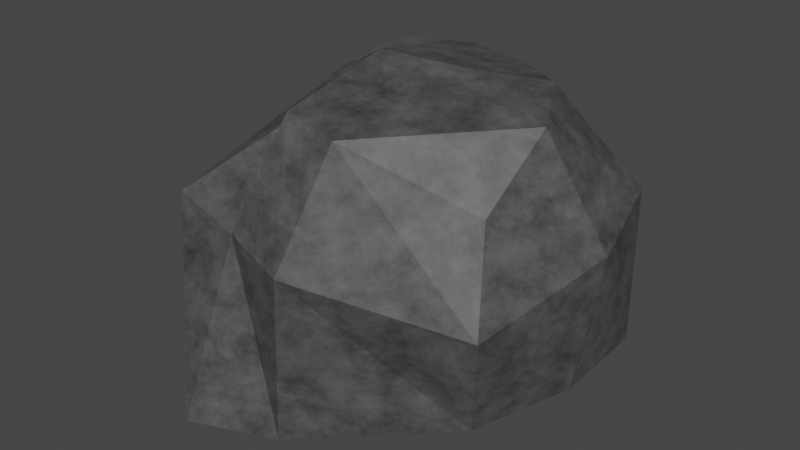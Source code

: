# Source: Tree.blend  (saved by Blender 3.2.14; exported with 4.5.12 LTS)
import bpy
from mathutils import Matrix  # noqa: F401  (used for matrix-valued properties, if any)

bpy.ops.wm.read_factory_settings(use_empty=True)
scene = bpy.context.scene
scene.name = 'Scene'

# ---- collections
col_collection = bpy.data.collections.new('Collection'); scene.collection.children.link(col_collection)

# ---- materials (node trees are filled in below, after node groups)
mat_material_005 = bpy.data.materials.new('Material.005')
mat_material_005.use_transparent_shadow = False

# ---- material node trees
mat_material_005.use_nodes = True; mat_material_005.node_tree.nodes.clear()
_N = mat_material_005.node_tree.nodes; _L = mat_material_005.node_tree.links
n0 = _N.new('ShaderNodeBsdfPrincipled'); n0.name = 'Principled BSDF'; n0.location = (10, 300)
n0.distribution = 'GGX'
n0.subsurface_method = 'RANDOM_WALK_SKIN'
n0.inputs[3].default_value = 1.45
n0.inputs[27].default_value = (0.0, 0.0, 0.0, 1.0)
n0.inputs[28].default_value = 1.0
n1 = _N.new('ShaderNodeOutputMaterial'); n1.name = 'Material Output'; n1.location = (300, 300)
n2 = _N.new('ShaderNodeTexNoise'); n2.name = 'Noise Texture'; n2.location = (-601, 253)
n2.inputs[2].default_value = 9.8
n2.inputs[3].default_value = 10.5
n2.inputs[4].default_value = 0.75
n2.inputs[8].default_value = 0.1
n3 = _N.new('ShaderNodeValToRGB'); n3.name = 'ColorRamp'; n3.location = (-381, 316)
while len(n3.color_ramp.elements) > 1: n3.color_ramp.elements.remove(n3.color_ramp.elements[-1])
n3.color_ramp.elements[0].position = 0.2409; n3.color_ramp.elements[0].color = (0.0, 0.0, 0.0, 1.0)
_e = n3.color_ramp.elements.new(1.0); _e.color = (0.2132, 0.2132, 0.2132, 1.0)
_L.new(n0.outputs[0], n1.inputs[0])
_L.new(n3.outputs[0], n0.inputs[0])
_L.new(n2.outputs[1], n3.inputs[0])
n1.is_active_output = True

# ---- world
world_world = bpy.data.worlds.new('World'); scene.world = world_world
world_world.use_nodes = True; world_world.node_tree.nodes.clear()
_N = world_world.node_tree.nodes; _L = world_world.node_tree.links
n0 = _N.new('ShaderNodeOutputWorld'); n0.name = 'World Output'; n0.location = (300, 300)
n1 = _N.new('ShaderNodeBackground'); n1.name = 'Background'; n1.location = (10, 300)
n1.inputs[0].default_value = (0.05088, 0.05088, 0.05088, 1.0)
_L.new(n1.outputs[0], n0.inputs[0])
n0.is_active_output = True
world_world.color = (0.05088, 0.05088, 0.05088)
world_world.use_sun_shadow = False
world_world.sun_shadow_jitter_overblur = 0.0

# ---- meshes
me_cube_001 = bpy.data.meshes.new('Cube.001')
me_cube_001.from_pydata([(-0.7683, -0.5853, -0.607), (-0.3618, -0.2214, 0.3455), (-1.0, 0.7319, -0.7291), (-0.6172, 0.7725, 0.4152), (0.8278, -0.4608, -0.7554), (0.7165, -0.2569, 0.1473), (1.0, 0.5648, -0.7214), (0.5111, 0.5516, 0.4804), (-0.0005834, 1.0, -0.7381), (0.191, 0.8276, 0.4181), (-0.0005834, -0.8237, -1.0), (0.1189, -0.5305, 0.4308), (-0.4368, 1.0, -0.656), (-0.1895, -0.4836, 0.4717), (-0.3021, 1.006, 0.3992), (-0.4368, -1.0, -1.0), (-0.7258, -0.6705, 0.0), (-0.9693, 1.006, -0.1951), (0.9239, 0.7109, 0.0), (0.9132, -0.5584, -0.2319), (0.05915, -0.8501, -0.1159), (0.0952, 1.06, -0.09761), (-0.3695, 1.049, -0.1402), (-0.3132, -0.7424, -0.0653), (-0.9143, -0.001186, -0.6681), (-0.5323, 0.2495, 0.4076), (1.0, 0.05198, -0.7384), (0.7455, 0.1239, 0.4516), (0.1549, 0.318, 0.535), (-0.0005834, 0.0, -0.869), (-0.4368, 0.0, -0.828), (-0.2458, 0.2084, 0.5694), (1.037, 0.2261, -0.116), (-0.8136, 0.1415, -0.09756)], [], [(33, 25, 3, 17), (21, 9, 7, 18), (32, 27, 5, 19), (23, 13, 1, 16), (29, 26, 4, 10), (31, 25, 1, 13), (27, 28, 11, 5), (30, 29, 10, 15), (19, 5, 11, 20), (22, 14, 9, 21), (17, 3, 14, 22), (24, 30, 15, 0), (28, 31, 13, 11), (20, 11, 13, 23), (10, 20, 23, 15), (2, 17, 22, 12), (12, 22, 21, 8), (4, 19, 20, 10), (15, 23, 16, 0), (26, 32, 19, 4), (8, 21, 18, 6), (24, 33, 17, 2), (0, 16, 33, 24), (6, 18, 32, 26), (9, 14, 31, 28), (2, 12, 30, 24), (12, 8, 29, 30), (7, 9, 28, 27), (14, 3, 25, 31), (8, 6, 26, 29), (18, 7, 27, 32), (16, 1, 25, 33)])
_uv = me_cube_001.uv_layers.new(name='UVMap')
_uv.uv.foreach_set('vector', [0.5, 0.125, 0.625, 0.125, 0.625, 0.25, 0.5, 0.25, 0.5, 0.3749, 0.625, 0.3749, 0.625, 0.5, 0.5, 0.5, 0.5, 0.625, 0.625, 0.625, 0.625, 0.75, 0.5, 0.75, 0.5, 0.9296, 0.625, 0.9296, 0.625, 1.0, 0.5, 1.0, 0.2499, 0.625, 0.375, 0.625, 0.375, 0.75, 0.2499, 0.75, 0.8046, 0.625, 0.875, 0.625, 0.875, 0.75, 0.8046, 0.75, 0.625, 0.625, 0.7501, 0.625, 0.7501, 0.75, 0.625, 0.75, 0.1954, 0.625, 0.2499, 0.625, 0.2499, 0.75, 0.1954, 0.75, 0.5, 0.75, 0.625, 0.75, 0.625, 0.8751, 0.5, 0.8751, 0.5, 0.3204, 0.625, 0.3204, 0.625, 0.3749, 0.5, 0.3749, 0.5, 0.25, 0.625, 0.25, 0.625, 0.3204, 0.5, 0.3204, 0.125, 0.625, 0.1954, 0.625, 0.1954, 0.75, 0.125, 0.75, 0.7501, 0.625, 0.8046, 0.625, 0.8046, 0.75, 0.7501, 0.75, 0.5, 0.8751, 0.625, 0.8751, 0.625, 0.9296, 0.5, 0.9296, 0.375, 0.8751, 0.5, 0.8751, 0.5, 0.9296, 0.375, 0.9296, 0.375, 0.25, 0.5, 0.25, 0.5, 0.3204, 0.375, 0.3204, 0.375, 0.3204, 0.5, 0.3204, 0.5, 0.3749, 0.375, 0.3749, 0.375, 0.75, 0.5, 0.75, 0.5, 0.8751, 0.375, 0.8751, 0.375, 0.9296, 0.5, 0.9296, 0.5, 1.0, 0.375, 1.0, 0.375, 0.625, 0.5, 0.625, 0.5, 0.75, 0.375, 0.75, 0.375, 0.3749, 0.5, 0.3749, 0.5, 0.5, 0.375, 0.5, 0.375, 0.125, 0.5, 0.125, 0.5, 0.25, 0.375, 0.25, 0.375, 0.0, 0.5, 0.0, 0.5, 0.125, 0.375, 0.125, 0.375, 0.5, 0.5, 0.5, 0.5, 0.625, 0.375, 0.625, 0.7501, 0.5, 0.8046, 0.5, 0.8046, 0.625, 0.7501, 0.625, 0.125, 0.5, 0.1954, 0.5, 0.1954, 0.625, 0.125, 0.625, 0.1954, 0.5, 0.2499, 0.5, 0.2499, 0.625, 0.1954, 0.625, 0.625, 0.5, 0.7501, 0.5, 0.7501, 0.625, 0.625, 0.625, 0.8046, 0.5, 0.875, 0.5, 0.875, 0.625, 0.8046, 0.625, 0.2499, 0.5, 0.375, 0.5, 0.375, 0.625, 0.2499, 0.625, 0.5, 0.5, 0.625, 0.5, 0.625, 0.625, 0.5, 0.625, 0.5, 0.0, 0.625, 0.0, 0.625, 0.125, 0.5, 0.125])
me_cube_001.materials.append(mat_material_005)
me_cube_001.update()

# ---- objects
ob_cube = bpy.data.objects.new('Cube', me_cube_001)

# ---- transforms, parenting, visibility, modifiers, constraints
ob_cube.location = (-2.116, 1.46, 0.7783)

# ---- collection membership
col_collection.objects.link(ob_cube)

# ---- scene / render settings (as saved in the file)
scene.frame_start = 1; scene.frame_end = 250; scene.frame_set(4)
scene.render.engine = 'BLENDER_EEVEE_NEXT'
scene.cycles.sampling_pattern = 'TABULATED_SOBOL'
scene.cycles.use_light_tree = False
scene.view_settings.view_transform = 'Filmic'
bpy.context.view_layer.update()

# ---- added for rendering (the .blend has no active camera and no usable light): camera, sun
cam_auto = bpy.data.cameras.new('AutoCamera')
cam_auto.lens = 50.0
cam_auto.sensor_width = 36.0
cam_auto.clip_end = 1000.0
ob_auto_camera = bpy.data.objects.new('AutoCamera', cam_auto)
scene.collection.objects.link(ob_auto_camera)
ob_auto_camera.location = (0.950367, -2.16782, 3.00163)
ob_auto_camera.rotation_euler = (1.09748, -7.21219e-08, 0.694738)
scene.camera = ob_auto_camera
light_auto_sun = bpy.data.lights.new('AutoSun', 'SUN')
light_auto_sun.energy = 3.0
light_auto_sun.angle = 0.0523599
ob_auto_sun = bpy.data.objects.new('AutoSun', light_auto_sun)
scene.collection.objects.link(ob_auto_sun)
ob_auto_sun.rotation_euler = (0.872665, 0.174533, 0.523599)
bpy.context.view_layer.update()
